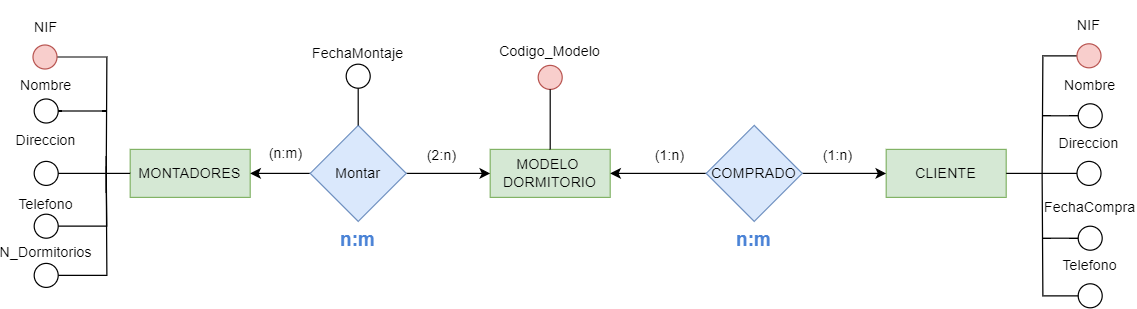

The diagram above was exported from draw.io. Its source (the exported page's mxGraphModel, read from the mxfile embedded in the PNG):
<mxGraphModel dx="990" dy="518" grid="1" gridSize="10" guides="1" tooltips="1" connect="1" arrows="1" fold="1" page="1" pageScale="1" pageWidth="827" pageHeight="1169" math="0" shadow="0">
  <root>
    <mxCell id="0" />
    <mxCell id="1" parent="0" />
    <mxCell id="R15Xo4FhbbKlA10OoZ1J-1" value="MODELO&amp;nbsp;&lt;br&gt;DORMITORIO" style="whiteSpace=wrap;html=1;align=center;fillColor=#d5e8d4;strokeColor=#82b366;" vertex="1" parent="1">
      <mxGeometry x="460" y="300" width="100" height="40" as="geometry" />
    </mxCell>
    <mxCell id="R15Xo4FhbbKlA10OoZ1J-2" value="MONTADORES" style="whiteSpace=wrap;html=1;align=center;fillColor=#d5e8d4;strokeColor=#82b366;" vertex="1" parent="1">
      <mxGeometry x="160" y="300" width="100" height="40" as="geometry" />
    </mxCell>
    <mxCell id="R15Xo4FhbbKlA10OoZ1J-3" value="CLIENTE" style="whiteSpace=wrap;html=1;align=center;fillColor=#d5e8d4;strokeColor=#82b366;" vertex="1" parent="1">
      <mxGeometry x="790" y="300" width="100" height="40" as="geometry" />
    </mxCell>
    <mxCell id="R15Xo4FhbbKlA10OoZ1J-7" style="edgeStyle=orthogonalEdgeStyle;rounded=0;orthogonalLoop=1;jettySize=auto;html=1;entryX=0;entryY=0.5;entryDx=0;entryDy=0;" edge="1" parent="1" source="R15Xo4FhbbKlA10OoZ1J-5" target="R15Xo4FhbbKlA10OoZ1J-1">
      <mxGeometry relative="1" as="geometry" />
    </mxCell>
    <mxCell id="R15Xo4FhbbKlA10OoZ1J-8" style="edgeStyle=orthogonalEdgeStyle;rounded=0;orthogonalLoop=1;jettySize=auto;html=1;entryX=1;entryY=0.5;entryDx=0;entryDy=0;" edge="1" parent="1" source="R15Xo4FhbbKlA10OoZ1J-5" target="R15Xo4FhbbKlA10OoZ1J-2">
      <mxGeometry relative="1" as="geometry" />
    </mxCell>
    <mxCell id="R15Xo4FhbbKlA10OoZ1J-5" value="Montar" style="rhombus;whiteSpace=wrap;html=1;fillColor=#dae8fc;strokeColor=#6c8ebf;" vertex="1" parent="1">
      <mxGeometry x="310" y="280" width="80" height="80" as="geometry" />
    </mxCell>
    <mxCell id="R15Xo4FhbbKlA10OoZ1J-9" value="(2:n)" style="text;strokeColor=none;align=center;fillColor=none;html=1;verticalAlign=middle;whiteSpace=wrap;rounded=0;" vertex="1" parent="1">
      <mxGeometry x="390" y="290" width="60" height="30" as="geometry" />
    </mxCell>
    <mxCell id="R15Xo4FhbbKlA10OoZ1J-10" value="(n:m)" style="text;strokeColor=none;align=center;fillColor=none;html=1;verticalAlign=middle;whiteSpace=wrap;rounded=0;" vertex="1" parent="1">
      <mxGeometry x="260" y="289" width="60" height="30" as="geometry" />
    </mxCell>
    <mxCell id="R15Xo4FhbbKlA10OoZ1J-11" value="n:m" style="text;strokeColor=none;align=center;fillColor=none;html=1;verticalAlign=middle;whiteSpace=wrap;rounded=0;fontStyle=1;fontSize=16;fontColor=#4B83D6;" vertex="1" parent="1">
      <mxGeometry x="320" y="360" width="60" height="30" as="geometry" />
    </mxCell>
    <mxCell id="R15Xo4FhbbKlA10OoZ1J-14" value="" style="group" vertex="1" connectable="0" parent="1">
      <mxGeometry x="480" y="196" width="60" height="50" as="geometry" />
    </mxCell>
    <mxCell id="R15Xo4FhbbKlA10OoZ1J-12" value="" style="ellipse;whiteSpace=wrap;html=1;aspect=fixed;fillColor=#f8cecc;strokeColor=#b85450;" vertex="1" parent="R15Xo4FhbbKlA10OoZ1J-14">
      <mxGeometry x="20" y="34" width="20" height="20" as="geometry" />
    </mxCell>
    <mxCell id="R15Xo4FhbbKlA10OoZ1J-13" value="Codigo_Modelo" style="text;strokeColor=none;align=center;fillColor=none;html=1;verticalAlign=middle;whiteSpace=wrap;rounded=0;" vertex="1" parent="R15Xo4FhbbKlA10OoZ1J-14">
      <mxGeometry y="8" width="60" height="30" as="geometry" />
    </mxCell>
    <mxCell id="R15Xo4FhbbKlA10OoZ1J-21" value="" style="group" vertex="1" connectable="0" parent="1">
      <mxGeometry x="60" y="279" width="60" height="50" as="geometry" />
    </mxCell>
    <mxCell id="R15Xo4FhbbKlA10OoZ1J-22" value="" style="ellipse;whiteSpace=wrap;html=1;aspect=fixed;" vertex="1" parent="R15Xo4FhbbKlA10OoZ1J-21">
      <mxGeometry x="20" y="31" width="20" height="20" as="geometry" />
    </mxCell>
    <mxCell id="R15Xo4FhbbKlA10OoZ1J-27" value="" style="group" vertex="1" connectable="0" parent="1">
      <mxGeometry x="60" y="324" width="60" height="50" as="geometry" />
    </mxCell>
    <mxCell id="R15Xo4FhbbKlA10OoZ1J-84" style="edgeStyle=orthogonalEdgeStyle;rounded=0;orthogonalLoop=1;jettySize=auto;html=1;endArrow=none;endFill=0;" edge="1" parent="R15Xo4FhbbKlA10OoZ1J-27" source="R15Xo4FhbbKlA10OoZ1J-28">
      <mxGeometry relative="1" as="geometry">
        <mxPoint x="80" y="-10" as="targetPoint" />
      </mxGeometry>
    </mxCell>
    <mxCell id="R15Xo4FhbbKlA10OoZ1J-28" value="" style="ellipse;whiteSpace=wrap;html=1;aspect=fixed;" vertex="1" parent="R15Xo4FhbbKlA10OoZ1J-27">
      <mxGeometry x="20" y="30" width="20" height="20" as="geometry" />
    </mxCell>
    <mxCell id="R15Xo4FhbbKlA10OoZ1J-29" value="Telefono" style="text;strokeColor=none;align=center;fillColor=none;html=1;verticalAlign=middle;whiteSpace=wrap;rounded=0;" vertex="1" parent="R15Xo4FhbbKlA10OoZ1J-27">
      <mxGeometry y="7" width="60" height="30" as="geometry" />
    </mxCell>
    <mxCell id="R15Xo4FhbbKlA10OoZ1J-30" value="" style="group;fontColor=#FF9999;" vertex="1" connectable="0" parent="1">
      <mxGeometry x="60" y="176" width="60" height="50" as="geometry" />
    </mxCell>
    <mxCell id="R15Xo4FhbbKlA10OoZ1J-82" style="edgeStyle=orthogonalEdgeStyle;rounded=0;orthogonalLoop=1;jettySize=auto;html=1;endArrow=none;endFill=0;" edge="1" parent="R15Xo4FhbbKlA10OoZ1J-30" source="R15Xo4FhbbKlA10OoZ1J-31">
      <mxGeometry relative="1" as="geometry">
        <mxPoint x="80" y="160" as="targetPoint" />
      </mxGeometry>
    </mxCell>
    <mxCell id="R15Xo4FhbbKlA10OoZ1J-31" value="" style="ellipse;whiteSpace=wrap;html=1;aspect=fixed;fillColor=#f8cecc;strokeColor=#b85450;" vertex="1" parent="R15Xo4FhbbKlA10OoZ1J-30">
      <mxGeometry x="19" y="37" width="20" height="20" as="geometry" />
    </mxCell>
    <mxCell id="R15Xo4FhbbKlA10OoZ1J-32" value="NIF" style="text;strokeColor=none;align=center;fillColor=none;html=1;verticalAlign=middle;whiteSpace=wrap;rounded=0;" vertex="1" parent="R15Xo4FhbbKlA10OoZ1J-30">
      <mxGeometry y="8" width="60" height="30" as="geometry" />
    </mxCell>
    <mxCell id="R15Xo4FhbbKlA10OoZ1J-33" value="" style="group" vertex="1" connectable="0" parent="1">
      <mxGeometry x="60" y="366" width="60" height="50" as="geometry" />
    </mxCell>
    <mxCell id="R15Xo4FhbbKlA10OoZ1J-85" style="edgeStyle=orthogonalEdgeStyle;rounded=0;orthogonalLoop=1;jettySize=auto;html=1;endArrow=none;endFill=0;" edge="1" parent="R15Xo4FhbbKlA10OoZ1J-33" source="R15Xo4FhbbKlA10OoZ1J-34">
      <mxGeometry relative="1" as="geometry">
        <mxPoint x="80" y="-60" as="targetPoint" />
      </mxGeometry>
    </mxCell>
    <mxCell id="R15Xo4FhbbKlA10OoZ1J-34" value="" style="ellipse;whiteSpace=wrap;html=1;aspect=fixed;" vertex="1" parent="R15Xo4FhbbKlA10OoZ1J-33">
      <mxGeometry x="20" y="29" width="20" height="20" as="geometry" />
    </mxCell>
    <mxCell id="R15Xo4FhbbKlA10OoZ1J-35" value="N_Dormitorios" style="text;strokeColor=none;align=center;fillColor=none;html=1;verticalAlign=middle;whiteSpace=wrap;rounded=0;" vertex="1" parent="R15Xo4FhbbKlA10OoZ1J-33">
      <mxGeometry y="5" width="60" height="30" as="geometry" />
    </mxCell>
    <mxCell id="R15Xo4FhbbKlA10OoZ1J-36" value="" style="group" vertex="1" connectable="0" parent="1">
      <mxGeometry x="60" y="228" width="60" height="50" as="geometry" />
    </mxCell>
    <mxCell id="R15Xo4FhbbKlA10OoZ1J-83" style="edgeStyle=orthogonalEdgeStyle;rounded=0;orthogonalLoop=1;jettySize=auto;html=1;endArrow=none;endFill=0;" edge="1" parent="R15Xo4FhbbKlA10OoZ1J-36" source="R15Xo4FhbbKlA10OoZ1J-37">
      <mxGeometry relative="1" as="geometry">
        <mxPoint x="80" y="40" as="targetPoint" />
      </mxGeometry>
    </mxCell>
    <mxCell id="R15Xo4FhbbKlA10OoZ1J-37" value="" style="ellipse;whiteSpace=wrap;html=1;aspect=fixed;" vertex="1" parent="R15Xo4FhbbKlA10OoZ1J-36">
      <mxGeometry x="20" y="30" width="20" height="20" as="geometry" />
    </mxCell>
    <mxCell id="R15Xo4FhbbKlA10OoZ1J-38" value="Nombre" style="text;strokeColor=none;align=center;fillColor=none;html=1;verticalAlign=middle;whiteSpace=wrap;rounded=0;" vertex="1" parent="R15Xo4FhbbKlA10OoZ1J-36">
      <mxGeometry y="4" width="60" height="30" as="geometry" />
    </mxCell>
    <mxCell id="R15Xo4FhbbKlA10OoZ1J-42" style="edgeStyle=orthogonalEdgeStyle;rounded=0;orthogonalLoop=1;jettySize=auto;html=1;" edge="1" parent="1" source="R15Xo4FhbbKlA10OoZ1J-41" target="R15Xo4FhbbKlA10OoZ1J-1">
      <mxGeometry relative="1" as="geometry" />
    </mxCell>
    <mxCell id="R15Xo4FhbbKlA10OoZ1J-43" style="edgeStyle=orthogonalEdgeStyle;rounded=0;orthogonalLoop=1;jettySize=auto;html=1;entryX=0;entryY=0.5;entryDx=0;entryDy=0;" edge="1" parent="1" source="R15Xo4FhbbKlA10OoZ1J-41" target="R15Xo4FhbbKlA10OoZ1J-3">
      <mxGeometry relative="1" as="geometry" />
    </mxCell>
    <mxCell id="R15Xo4FhbbKlA10OoZ1J-41" value="COMPRADO" style="rhombus;whiteSpace=wrap;html=1;fillColor=#dae8fc;strokeColor=#6c8ebf;" vertex="1" parent="1">
      <mxGeometry x="640" y="280" width="80" height="80" as="geometry" />
    </mxCell>
    <mxCell id="R15Xo4FhbbKlA10OoZ1J-44" value="(1:n)" style="text;strokeColor=none;align=center;fillColor=none;html=1;verticalAlign=middle;whiteSpace=wrap;rounded=0;" vertex="1" parent="1">
      <mxGeometry x="580" y="290" width="60" height="30" as="geometry" />
    </mxCell>
    <mxCell id="R15Xo4FhbbKlA10OoZ1J-45" value="(1:n)" style="text;strokeColor=none;align=center;fillColor=none;html=1;verticalAlign=middle;whiteSpace=wrap;rounded=0;" vertex="1" parent="1">
      <mxGeometry x="720" y="290" width="60" height="30" as="geometry" />
    </mxCell>
    <mxCell id="R15Xo4FhbbKlA10OoZ1J-52" value="" style="group" vertex="1" connectable="0" parent="1">
      <mxGeometry x="929" y="280" width="60" height="50" as="geometry" />
    </mxCell>
    <mxCell id="R15Xo4FhbbKlA10OoZ1J-53" value="" style="ellipse;whiteSpace=wrap;html=1;aspect=fixed;" vertex="1" parent="R15Xo4FhbbKlA10OoZ1J-52">
      <mxGeometry x="20" y="30" width="20" height="20" as="geometry" />
    </mxCell>
    <mxCell id="R15Xo4FhbbKlA10OoZ1J-54" value="Direccion" style="text;strokeColor=none;align=center;fillColor=none;html=1;verticalAlign=middle;whiteSpace=wrap;rounded=0;" vertex="1" parent="R15Xo4FhbbKlA10OoZ1J-52">
      <mxGeometry width="60" height="30" as="geometry" />
    </mxCell>
    <mxCell id="R15Xo4FhbbKlA10OoZ1J-56" value="" style="group" vertex="1" connectable="0" parent="1">
      <mxGeometry x="929" y="182" width="60" height="50" as="geometry" />
    </mxCell>
    <mxCell id="R15Xo4FhbbKlA10OoZ1J-109" style="edgeStyle=orthogonalEdgeStyle;rounded=0;orthogonalLoop=1;jettySize=auto;html=1;endArrow=none;endFill=0;" edge="1" parent="R15Xo4FhbbKlA10OoZ1J-56" source="R15Xo4FhbbKlA10OoZ1J-57">
      <mxGeometry relative="1" as="geometry">
        <mxPoint x="-9" y="138" as="targetPoint" />
      </mxGeometry>
    </mxCell>
    <mxCell id="R15Xo4FhbbKlA10OoZ1J-57" value="" style="ellipse;whiteSpace=wrap;html=1;aspect=fixed;fillColor=#f8cecc;strokeColor=#b85450;" vertex="1" parent="R15Xo4FhbbKlA10OoZ1J-56">
      <mxGeometry x="20" y="30" width="20" height="20" as="geometry" />
    </mxCell>
    <mxCell id="R15Xo4FhbbKlA10OoZ1J-58" value="NIF" style="text;strokeColor=none;align=center;fillColor=none;html=1;verticalAlign=middle;whiteSpace=wrap;rounded=0;" vertex="1" parent="R15Xo4FhbbKlA10OoZ1J-56">
      <mxGeometry width="60" height="30" as="geometry" />
    </mxCell>
    <mxCell id="R15Xo4FhbbKlA10OoZ1J-59" value="" style="group" vertex="1" connectable="0" parent="1">
      <mxGeometry x="930" y="232" width="60" height="50" as="geometry" />
    </mxCell>
    <mxCell id="R15Xo4FhbbKlA10OoZ1J-110" style="edgeStyle=orthogonalEdgeStyle;rounded=0;orthogonalLoop=1;jettySize=auto;html=1;endArrow=none;endFill=0;" edge="1" parent="R15Xo4FhbbKlA10OoZ1J-59" source="R15Xo4FhbbKlA10OoZ1J-60">
      <mxGeometry relative="1" as="geometry">
        <mxPoint x="-10" y="40" as="targetPoint" />
      </mxGeometry>
    </mxCell>
    <mxCell id="R15Xo4FhbbKlA10OoZ1J-60" value="" style="ellipse;whiteSpace=wrap;html=1;aspect=fixed;" vertex="1" parent="R15Xo4FhbbKlA10OoZ1J-59">
      <mxGeometry x="20" y="30" width="20" height="20" as="geometry" />
    </mxCell>
    <mxCell id="R15Xo4FhbbKlA10OoZ1J-61" value="Nombre" style="text;strokeColor=none;align=center;fillColor=none;html=1;verticalAlign=middle;whiteSpace=wrap;rounded=0;" vertex="1" parent="R15Xo4FhbbKlA10OoZ1J-59">
      <mxGeometry width="60" height="30" as="geometry" />
    </mxCell>
    <mxCell id="R15Xo4FhbbKlA10OoZ1J-62" value="" style="group" vertex="1" connectable="0" parent="1">
      <mxGeometry x="930" y="382" width="60" height="50" as="geometry" />
    </mxCell>
    <mxCell id="R15Xo4FhbbKlA10OoZ1J-111" style="edgeStyle=orthogonalEdgeStyle;rounded=0;orthogonalLoop=1;jettySize=auto;html=1;endArrow=none;endFill=0;" edge="1" parent="R15Xo4FhbbKlA10OoZ1J-62" source="R15Xo4FhbbKlA10OoZ1J-63">
      <mxGeometry relative="1" as="geometry">
        <mxPoint x="-10" y="-62" as="targetPoint" />
      </mxGeometry>
    </mxCell>
    <mxCell id="R15Xo4FhbbKlA10OoZ1J-63" value="" style="ellipse;whiteSpace=wrap;html=1;aspect=fixed;" vertex="1" parent="R15Xo4FhbbKlA10OoZ1J-62">
      <mxGeometry x="20" y="30" width="20" height="20" as="geometry" />
    </mxCell>
    <mxCell id="R15Xo4FhbbKlA10OoZ1J-64" value="Telefono" style="text;strokeColor=none;align=center;fillColor=none;html=1;verticalAlign=middle;whiteSpace=wrap;rounded=0;" vertex="1" parent="R15Xo4FhbbKlA10OoZ1J-62">
      <mxGeometry width="60" height="30" as="geometry" />
    </mxCell>
    <mxCell id="R15Xo4FhbbKlA10OoZ1J-68" value="" style="group" vertex="1" connectable="0" parent="1">
      <mxGeometry x="930" y="334" width="60" height="50" as="geometry" />
    </mxCell>
    <mxCell id="R15Xo4FhbbKlA10OoZ1J-112" style="edgeStyle=orthogonalEdgeStyle;rounded=0;orthogonalLoop=1;jettySize=auto;html=1;endArrow=none;endFill=0;" edge="1" parent="R15Xo4FhbbKlA10OoZ1J-68" source="R15Xo4FhbbKlA10OoZ1J-69">
      <mxGeometry relative="1" as="geometry">
        <mxPoint x="-10" y="40" as="targetPoint" />
      </mxGeometry>
    </mxCell>
    <mxCell id="R15Xo4FhbbKlA10OoZ1J-69" value="" style="ellipse;whiteSpace=wrap;html=1;aspect=fixed;" vertex="1" parent="R15Xo4FhbbKlA10OoZ1J-68">
      <mxGeometry x="20" y="30" width="20" height="20" as="geometry" />
    </mxCell>
    <mxCell id="R15Xo4FhbbKlA10OoZ1J-70" value="FechaCompra" style="text;strokeColor=none;align=center;fillColor=none;html=1;verticalAlign=middle;whiteSpace=wrap;rounded=0;" vertex="1" parent="R15Xo4FhbbKlA10OoZ1J-68">
      <mxGeometry width="60" height="30" as="geometry" />
    </mxCell>
    <mxCell id="R15Xo4FhbbKlA10OoZ1J-74" value="&lt;font style=&quot;font-size: 16px;&quot;&gt;n:m&lt;/font&gt;" style="text;strokeColor=none;align=center;fillColor=none;html=1;verticalAlign=middle;whiteSpace=wrap;rounded=0;fontColor=#4B83D6;fontStyle=1;fontSize=13;" vertex="1" parent="1">
      <mxGeometry x="650" y="360" width="60" height="30" as="geometry" />
    </mxCell>
    <mxCell id="R15Xo4FhbbKlA10OoZ1J-23" value="Direccion" style="text;strokeColor=none;align=center;fillColor=none;html=1;verticalAlign=middle;whiteSpace=wrap;rounded=0;" vertex="1" parent="1">
      <mxGeometry x="60" y="278" width="60" height="30" as="geometry" />
    </mxCell>
    <mxCell id="R15Xo4FhbbKlA10OoZ1J-81" style="edgeStyle=orthogonalEdgeStyle;rounded=0;orthogonalLoop=1;jettySize=auto;html=1;entryX=0;entryY=0.5;entryDx=0;entryDy=0;endArrow=none;endFill=0;" edge="1" parent="1" source="R15Xo4FhbbKlA10OoZ1J-22" target="R15Xo4FhbbKlA10OoZ1J-2">
      <mxGeometry relative="1" as="geometry" />
    </mxCell>
    <mxCell id="R15Xo4FhbbKlA10OoZ1J-86" style="edgeStyle=orthogonalEdgeStyle;rounded=0;orthogonalLoop=1;jettySize=auto;html=1;endArrow=none;endFill=0;" edge="1" parent="1" source="R15Xo4FhbbKlA10OoZ1J-12" target="R15Xo4FhbbKlA10OoZ1J-1">
      <mxGeometry relative="1" as="geometry" />
    </mxCell>
    <mxCell id="R15Xo4FhbbKlA10OoZ1J-88" style="edgeStyle=orthogonalEdgeStyle;rounded=0;orthogonalLoop=1;jettySize=auto;html=1;entryX=0.5;entryY=0;entryDx=0;entryDy=0;endArrow=none;endFill=0;" edge="1" parent="1" source="R15Xo4FhbbKlA10OoZ1J-17" target="R15Xo4FhbbKlA10OoZ1J-5">
      <mxGeometry relative="1" as="geometry" />
    </mxCell>
    <mxCell id="R15Xo4FhbbKlA10OoZ1J-89" value="" style="group" vertex="1" connectable="0" parent="1">
      <mxGeometry x="320" y="200" width="60" height="80" as="geometry" />
    </mxCell>
    <mxCell id="R15Xo4FhbbKlA10OoZ1J-16" value="" style="group" vertex="1" connectable="0" parent="R15Xo4FhbbKlA10OoZ1J-89">
      <mxGeometry y="30" width="60" height="50" as="geometry" />
    </mxCell>
    <mxCell id="R15Xo4FhbbKlA10OoZ1J-17" value="" style="ellipse;whiteSpace=wrap;html=1;aspect=fixed;" vertex="1" parent="R15Xo4FhbbKlA10OoZ1J-16">
      <mxGeometry x="20" y="-1" width="20" height="20" as="geometry" />
    </mxCell>
    <mxCell id="R15Xo4FhbbKlA10OoZ1J-18" value="FechaMontaje" style="text;strokeColor=none;align=center;fillColor=none;html=1;verticalAlign=middle;whiteSpace=wrap;rounded=0;" vertex="1" parent="1">
      <mxGeometry x="320" y="205" width="60" height="30" as="geometry" />
    </mxCell>
    <mxCell id="R15Xo4FhbbKlA10OoZ1J-108" style="edgeStyle=orthogonalEdgeStyle;rounded=0;orthogonalLoop=1;jettySize=auto;html=1;entryX=1;entryY=0.5;entryDx=0;entryDy=0;endArrow=none;endFill=0;" edge="1" parent="1" source="R15Xo4FhbbKlA10OoZ1J-53" target="R15Xo4FhbbKlA10OoZ1J-3">
      <mxGeometry relative="1" as="geometry" />
    </mxCell>
  </root>
</mxGraphModel>